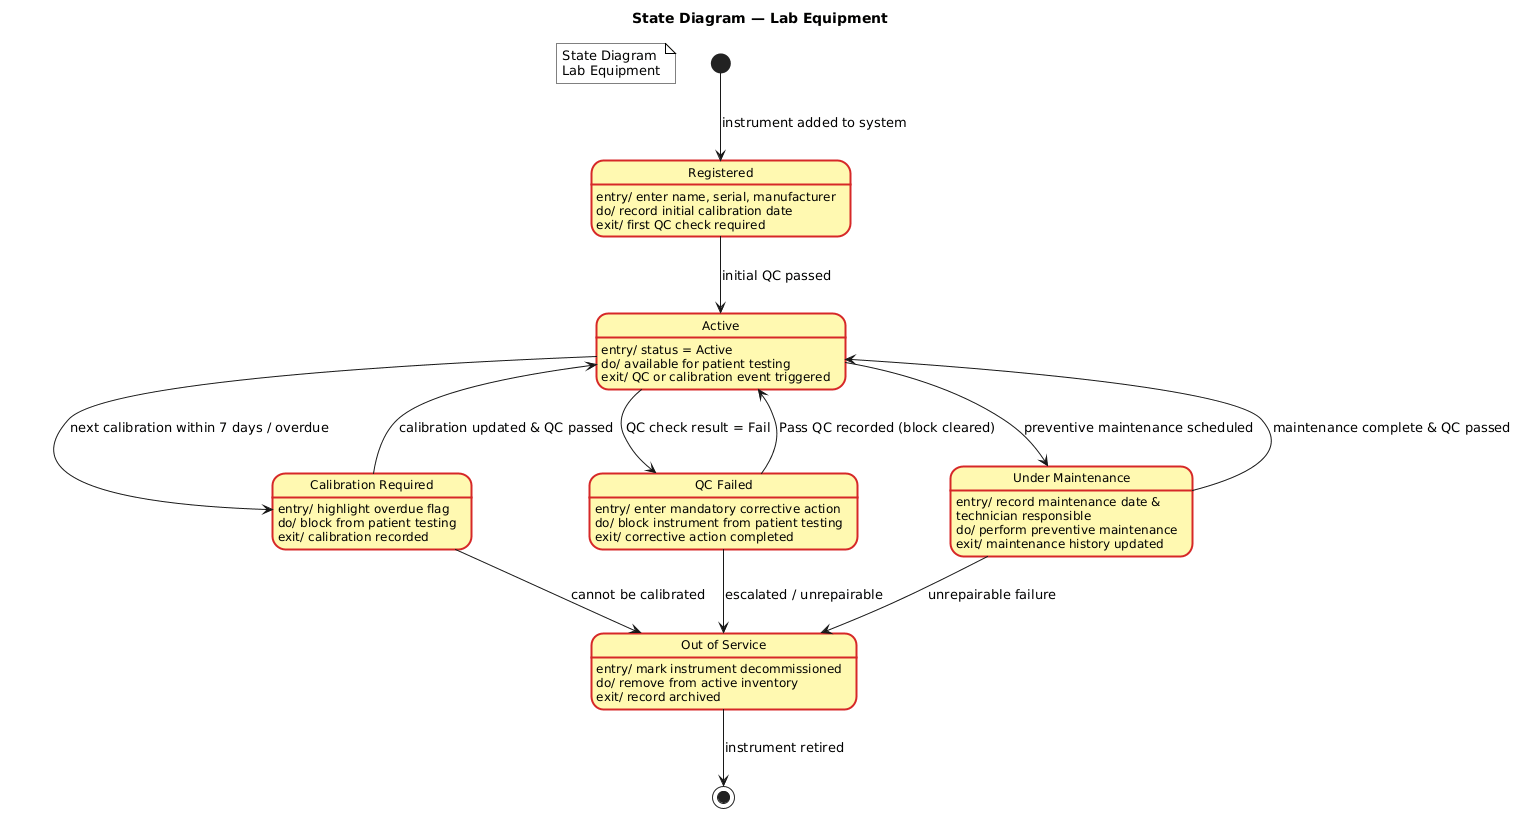

The diagram above was rendered by PlantUML. Its source (embedded in the PNG):
@startuml
title State Diagram — Lab Equipment

skinparam state {
    BackgroundColor #FFF9B1
    BorderColor #D62828
    BorderThickness 2
    FontColor #000000
    FontSize 13
    FontStyle bold
    AttributeFontColor #000000
    AttributeFontSize 12
    AttributeFontStyle plain
}

skinparam note {
    BackgroundColor #FFFFFF
    BorderColor #000000
}

note as N1
  State Diagram
  Lab Equipment
end note

[*] --> Registered : instrument added to system

state "Registered" as Registered {
    Registered : entry/ enter name, serial, manufacturer
    Registered : do/ record initial calibration date
    Registered : exit/ first QC check required
}

Registered --> Active : initial QC passed

state "Active" as Active {
    Active : entry/ status = Active
    Active : do/ available for patient testing
    Active : exit/ QC or calibration event triggered
}

Active --> CalibrationRequired : next calibration within 7 days / overdue
Active --> QCFailed : QC check result = Fail
Active --> UnderMaintenance : preventive maintenance scheduled

state "Calibration Required" as CalibrationRequired {
    CalibrationRequired : entry/ highlight overdue flag
    CalibrationRequired : do/ block from patient testing
    CalibrationRequired : exit/ calibration recorded
}

CalibrationRequired --> Active : calibration updated & QC passed

state "QC Failed" as QCFailed {
    QCFailed : entry/ enter mandatory corrective action
    QCFailed : do/ block instrument from patient testing
    QCFailed : exit/ corrective action completed
}

QCFailed --> Active : Pass QC recorded (block cleared)

state "Under Maintenance" as UnderMaintenance {
    UnderMaintenance : entry/ record maintenance date &\ntechnician responsible
    UnderMaintenance : do/ perform preventive maintenance
    UnderMaintenance : exit/ maintenance history updated
}

UnderMaintenance --> Active : maintenance complete & QC passed
UnderMaintenance --> OutOfService : unrepairable failure
QCFailed --> OutOfService : escalated / unrepairable
CalibrationRequired --> OutOfService : cannot be calibrated

state "Out of Service" as OutOfService {
    OutOfService : entry/ mark instrument decommissioned
    OutOfService : do/ remove from active inventory
    OutOfService : exit/ record archived
}

OutOfService --> [*] : instrument retired
@enduml